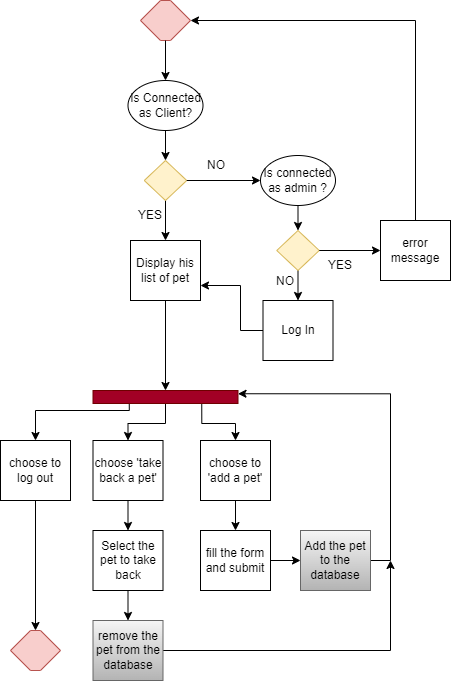

The diagram above was exported from draw.io. Its source (the exported page's mxGraphModel, read from the mxfile embedded in the PNG):
<mxGraphModel dx="954" dy="636" grid="1" gridSize="10" guides="1" tooltips="1" connect="1" arrows="1" fold="1" page="1" pageScale="1" pageWidth="1169" pageHeight="826" background="none" math="0" shadow="0">
  <root>
    <mxCell id="0" />
    <mxCell id="1" parent="0" />
    <mxCell id="KAcgAINjnZcBshckRJ-q-41" value="" style="shape=hexagon;perimeter=hexagonPerimeter2;whiteSpace=wrap;html=1;fixedSize=1;fillColor=#f8cecc;strokeColor=#b85450;" vertex="1" parent="1">
      <mxGeometry x="520" y="30" width="50" height="40" as="geometry" />
    </mxCell>
    <mxCell id="KAcgAINjnZcBshckRJ-q-42" value="Is Connected as Client?" style="ellipse;whiteSpace=wrap;html=1;" vertex="1" parent="1">
      <mxGeometry x="507.5" y="110" width="75" height="50" as="geometry" />
    </mxCell>
    <mxCell id="KAcgAINjnZcBshckRJ-q-43" value="" style="endArrow=classic;html=1;rounded=0;exitX=0.5;exitY=1;exitDx=0;exitDy=0;entryX=0.5;entryY=0;entryDx=0;entryDy=0;" edge="1" parent="1" source="KAcgAINjnZcBshckRJ-q-41" target="KAcgAINjnZcBshckRJ-q-42">
      <mxGeometry width="50" height="50" relative="1" as="geometry">
        <mxPoint x="540" y="340" as="sourcePoint" />
        <mxPoint x="590" y="290" as="targetPoint" />
      </mxGeometry>
    </mxCell>
    <mxCell id="KAcgAINjnZcBshckRJ-q-129" style="edgeStyle=orthogonalEdgeStyle;rounded=0;orthogonalLoop=1;jettySize=auto;html=1;exitX=0.5;exitY=1;exitDx=0;exitDy=0;entryX=0.5;entryY=0;entryDx=0;entryDy=0;" edge="1" parent="1" source="KAcgAINjnZcBshckRJ-q-54" target="KAcgAINjnZcBshckRJ-q-83">
      <mxGeometry relative="1" as="geometry" />
    </mxCell>
    <mxCell id="KAcgAINjnZcBshckRJ-q-54" value="" style="rhombus;whiteSpace=wrap;html=1;fillColor=#fff2cc;strokeColor=#d6b656;" vertex="1" parent="1">
      <mxGeometry x="656.25" y="260" width="42.5" height="40" as="geometry" />
    </mxCell>
    <mxCell id="KAcgAINjnZcBshckRJ-q-97" style="edgeStyle=orthogonalEdgeStyle;rounded=0;orthogonalLoop=1;jettySize=auto;html=1;exitX=0.5;exitY=1;exitDx=0;exitDy=0;entryX=0.5;entryY=0;entryDx=0;entryDy=0;" edge="1" parent="1" source="KAcgAINjnZcBshckRJ-q-55" target="KAcgAINjnZcBshckRJ-q-95">
      <mxGeometry relative="1" as="geometry" />
    </mxCell>
    <mxCell id="KAcgAINjnZcBshckRJ-q-55" value="" style="rhombus;whiteSpace=wrap;html=1;fillColor=#fff2cc;strokeColor=#d6b656;" vertex="1" parent="1">
      <mxGeometry x="523.75" y="190" width="42.5" height="40" as="geometry" />
    </mxCell>
    <mxCell id="KAcgAINjnZcBshckRJ-q-56" value="" style="endArrow=classic;html=1;rounded=0;exitX=0.5;exitY=1;exitDx=0;exitDy=0;entryX=0.5;entryY=0;entryDx=0;entryDy=0;" edge="1" parent="1" source="KAcgAINjnZcBshckRJ-q-42" target="KAcgAINjnZcBshckRJ-q-55">
      <mxGeometry width="50" height="50" relative="1" as="geometry">
        <mxPoint x="540" y="340" as="sourcePoint" />
        <mxPoint x="590" y="290" as="targetPoint" />
      </mxGeometry>
    </mxCell>
    <mxCell id="KAcgAINjnZcBshckRJ-q-57" value="" style="endArrow=classic;html=1;rounded=0;exitX=1;exitY=0.5;exitDx=0;exitDy=0;entryX=0;entryY=0.5;entryDx=0;entryDy=0;" edge="1" parent="1" source="KAcgAINjnZcBshckRJ-q-55" target="KAcgAINjnZcBshckRJ-q-70">
      <mxGeometry width="50" height="50" relative="1" as="geometry">
        <mxPoint x="540" y="340" as="sourcePoint" />
        <mxPoint x="590" y="290" as="targetPoint" />
      </mxGeometry>
    </mxCell>
    <mxCell id="KAcgAINjnZcBshckRJ-q-82" style="edgeStyle=orthogonalEdgeStyle;rounded=0;orthogonalLoop=1;jettySize=auto;html=1;exitX=0.5;exitY=1;exitDx=0;exitDy=0;entryX=0.5;entryY=0;entryDx=0;entryDy=0;" edge="1" parent="1" source="KAcgAINjnZcBshckRJ-q-70" target="KAcgAINjnZcBshckRJ-q-54">
      <mxGeometry relative="1" as="geometry" />
    </mxCell>
    <mxCell id="KAcgAINjnZcBshckRJ-q-110" style="edgeStyle=orthogonalEdgeStyle;rounded=0;orthogonalLoop=1;jettySize=auto;html=1;exitX=1;exitY=0.5;exitDx=0;exitDy=0;entryX=0;entryY=0.5;entryDx=0;entryDy=0;" edge="1" parent="1" source="KAcgAINjnZcBshckRJ-q-54" target="KAcgAINjnZcBshckRJ-q-94">
      <mxGeometry relative="1" as="geometry" />
    </mxCell>
    <mxCell id="KAcgAINjnZcBshckRJ-q-70" value="Is connected as admin ?" style="ellipse;whiteSpace=wrap;html=1;" vertex="1" parent="1">
      <mxGeometry x="640" y="185" width="75" height="50" as="geometry" />
    </mxCell>
    <mxCell id="KAcgAINjnZcBshckRJ-q-102" style="edgeStyle=orthogonalEdgeStyle;rounded=0;orthogonalLoop=1;jettySize=auto;html=1;exitX=0;exitY=0.5;exitDx=0;exitDy=0;entryX=1;entryY=0.75;entryDx=0;entryDy=0;" edge="1" parent="1" source="KAcgAINjnZcBshckRJ-q-83" target="KAcgAINjnZcBshckRJ-q-95">
      <mxGeometry relative="1" as="geometry">
        <Array as="points">
          <mxPoint x="620" y="360" />
          <mxPoint x="620" y="315" />
        </Array>
      </mxGeometry>
    </mxCell>
    <mxCell id="KAcgAINjnZcBshckRJ-q-83" value="Log In" style="rounded=0;whiteSpace=wrap;html=1;" vertex="1" parent="1">
      <mxGeometry x="642.5" y="330" width="70" height="60" as="geometry" />
    </mxCell>
    <mxCell id="KAcgAINjnZcBshckRJ-q-128" style="edgeStyle=orthogonalEdgeStyle;rounded=0;orthogonalLoop=1;jettySize=auto;html=1;exitX=0.5;exitY=1;exitDx=0;exitDy=0;entryX=0.5;entryY=0;entryDx=0;entryDy=0;" edge="1" parent="1" source="KAcgAINjnZcBshckRJ-q-87" target="KAcgAINjnZcBshckRJ-q-118">
      <mxGeometry relative="1" as="geometry" />
    </mxCell>
    <mxCell id="KAcgAINjnZcBshckRJ-q-87" value="choose to log out" style="rounded=0;whiteSpace=wrap;html=1;" vertex="1" parent="1">
      <mxGeometry x="380" y="470" width="70" height="60" as="geometry" />
    </mxCell>
    <mxCell id="KAcgAINjnZcBshckRJ-q-124" style="edgeStyle=orthogonalEdgeStyle;rounded=0;orthogonalLoop=1;jettySize=auto;html=1;exitX=1;exitY=0.5;exitDx=0;exitDy=0;" edge="1" parent="1" source="KAcgAINjnZcBshckRJ-q-88">
      <mxGeometry relative="1" as="geometry">
        <mxPoint x="770" y="590" as="targetPoint" />
      </mxGeometry>
    </mxCell>
    <mxCell id="KAcgAINjnZcBshckRJ-q-88" value="remove the pet from the database" style="rounded=0;whiteSpace=wrap;html=1;fillColor=#f5f5f5;strokeColor=#666666;gradientColor=#b3b3b3;" vertex="1" parent="1">
      <mxGeometry x="472.5" y="650" width="70" height="60" as="geometry" />
    </mxCell>
    <mxCell id="KAcgAINjnZcBshckRJ-q-121" style="edgeStyle=orthogonalEdgeStyle;rounded=0;orthogonalLoop=1;jettySize=auto;html=1;exitX=0.5;exitY=1;exitDx=0;exitDy=0;entryX=0.5;entryY=0;entryDx=0;entryDy=0;" edge="1" parent="1" source="KAcgAINjnZcBshckRJ-q-89" target="KAcgAINjnZcBshckRJ-q-88">
      <mxGeometry relative="1" as="geometry" />
    </mxCell>
    <mxCell id="KAcgAINjnZcBshckRJ-q-89" value="Select the pet to take back" style="rounded=0;whiteSpace=wrap;html=1;" vertex="1" parent="1">
      <mxGeometry x="472.5" y="560" width="70" height="60" as="geometry" />
    </mxCell>
    <mxCell id="KAcgAINjnZcBshckRJ-q-119" style="edgeStyle=orthogonalEdgeStyle;rounded=0;orthogonalLoop=1;jettySize=auto;html=1;exitX=1;exitY=0.5;exitDx=0;exitDy=0;entryX=1;entryY=0.25;entryDx=0;entryDy=0;" edge="1" parent="1" source="KAcgAINjnZcBshckRJ-q-90" target="KAcgAINjnZcBshckRJ-q-100">
      <mxGeometry relative="1" as="geometry" />
    </mxCell>
    <mxCell id="KAcgAINjnZcBshckRJ-q-90" value="Add the pet to the database" style="rounded=0;whiteSpace=wrap;html=1;fillColor=#f5f5f5;gradientColor=#b3b3b3;strokeColor=#666666;" vertex="1" parent="1">
      <mxGeometry x="680" y="560" width="70" height="60" as="geometry" />
    </mxCell>
    <mxCell id="KAcgAINjnZcBshckRJ-q-123" style="edgeStyle=orthogonalEdgeStyle;rounded=0;orthogonalLoop=1;jettySize=auto;html=1;exitX=1;exitY=0.5;exitDx=0;exitDy=0;entryX=0;entryY=0.5;entryDx=0;entryDy=0;" edge="1" parent="1" source="KAcgAINjnZcBshckRJ-q-91" target="KAcgAINjnZcBshckRJ-q-90">
      <mxGeometry relative="1" as="geometry" />
    </mxCell>
    <mxCell id="KAcgAINjnZcBshckRJ-q-91" value="fill the form and submit" style="rounded=0;whiteSpace=wrap;html=1;" vertex="1" parent="1">
      <mxGeometry x="580" y="560" width="70" height="60" as="geometry" />
    </mxCell>
    <mxCell id="KAcgAINjnZcBshckRJ-q-115" style="edgeStyle=orthogonalEdgeStyle;rounded=0;orthogonalLoop=1;jettySize=auto;html=1;exitX=0.5;exitY=1;exitDx=0;exitDy=0;entryX=0.5;entryY=0;entryDx=0;entryDy=0;" edge="1" parent="1" source="KAcgAINjnZcBshckRJ-q-92" target="KAcgAINjnZcBshckRJ-q-91">
      <mxGeometry relative="1" as="geometry" />
    </mxCell>
    <mxCell id="KAcgAINjnZcBshckRJ-q-92" value="choose to 'add a pet'" style="rounded=0;whiteSpace=wrap;html=1;" vertex="1" parent="1">
      <mxGeometry x="580" y="470" width="70" height="60" as="geometry" />
    </mxCell>
    <mxCell id="KAcgAINjnZcBshckRJ-q-120" style="edgeStyle=orthogonalEdgeStyle;rounded=0;orthogonalLoop=1;jettySize=auto;html=1;exitX=0.5;exitY=1;exitDx=0;exitDy=0;entryX=0.5;entryY=0;entryDx=0;entryDy=0;" edge="1" parent="1" source="KAcgAINjnZcBshckRJ-q-93" target="KAcgAINjnZcBshckRJ-q-89">
      <mxGeometry relative="1" as="geometry" />
    </mxCell>
    <mxCell id="KAcgAINjnZcBshckRJ-q-93" value="choose 'take back a pet'" style="rounded=0;whiteSpace=wrap;html=1;" vertex="1" parent="1">
      <mxGeometry x="472.5" y="470" width="70" height="60" as="geometry" />
    </mxCell>
    <mxCell id="KAcgAINjnZcBshckRJ-q-111" style="edgeStyle=orthogonalEdgeStyle;rounded=0;orthogonalLoop=1;jettySize=auto;html=1;exitX=0.5;exitY=0;exitDx=0;exitDy=0;entryX=1;entryY=0.5;entryDx=0;entryDy=0;" edge="1" parent="1" source="KAcgAINjnZcBshckRJ-q-94" target="KAcgAINjnZcBshckRJ-q-41">
      <mxGeometry relative="1" as="geometry" />
    </mxCell>
    <mxCell id="KAcgAINjnZcBshckRJ-q-94" value="error message" style="rounded=0;whiteSpace=wrap;html=1;" vertex="1" parent="1">
      <mxGeometry x="760" y="250" width="70" height="60" as="geometry" />
    </mxCell>
    <mxCell id="KAcgAINjnZcBshckRJ-q-99" style="edgeStyle=orthogonalEdgeStyle;rounded=0;orthogonalLoop=1;jettySize=auto;html=1;exitX=0.5;exitY=1;exitDx=0;exitDy=0;entryX=0.5;entryY=0;entryDx=0;entryDy=0;" edge="1" parent="1" source="KAcgAINjnZcBshckRJ-q-95" target="KAcgAINjnZcBshckRJ-q-100">
      <mxGeometry relative="1" as="geometry">
        <mxPoint x="545" y="370" as="targetPoint" />
      </mxGeometry>
    </mxCell>
    <mxCell id="KAcgAINjnZcBshckRJ-q-95" value="Display his list of pet" style="rounded=0;whiteSpace=wrap;html=1;" vertex="1" parent="1">
      <mxGeometry x="510" y="270" width="70" height="60" as="geometry" />
    </mxCell>
    <mxCell id="KAcgAINjnZcBshckRJ-q-114" style="edgeStyle=orthogonalEdgeStyle;rounded=0;orthogonalLoop=1;jettySize=auto;html=1;exitX=0.75;exitY=1;exitDx=0;exitDy=0;" edge="1" parent="1" source="KAcgAINjnZcBshckRJ-q-100" target="KAcgAINjnZcBshckRJ-q-92">
      <mxGeometry relative="1" as="geometry" />
    </mxCell>
    <mxCell id="KAcgAINjnZcBshckRJ-q-126" style="edgeStyle=orthogonalEdgeStyle;rounded=0;orthogonalLoop=1;jettySize=auto;html=1;exitX=0.5;exitY=1;exitDx=0;exitDy=0;" edge="1" parent="1" source="KAcgAINjnZcBshckRJ-q-100" target="KAcgAINjnZcBshckRJ-q-93">
      <mxGeometry relative="1" as="geometry" />
    </mxCell>
    <mxCell id="KAcgAINjnZcBshckRJ-q-127" style="edgeStyle=orthogonalEdgeStyle;rounded=0;orthogonalLoop=1;jettySize=auto;html=1;exitX=0.25;exitY=1;exitDx=0;exitDy=0;entryX=0.5;entryY=0;entryDx=0;entryDy=0;" edge="1" parent="1" source="KAcgAINjnZcBshckRJ-q-100" target="KAcgAINjnZcBshckRJ-q-87">
      <mxGeometry relative="1" as="geometry">
        <Array as="points">
          <mxPoint x="509" y="440" />
          <mxPoint x="415" y="440" />
        </Array>
      </mxGeometry>
    </mxCell>
    <mxCell id="KAcgAINjnZcBshckRJ-q-100" value="" style="rounded=0;whiteSpace=wrap;html=1;fillColor=#a20025;strokeColor=#6F0000;fontColor=#ffffff;" vertex="1" parent="1">
      <mxGeometry x="472.5" y="420" width="145" height="13" as="geometry" />
    </mxCell>
    <mxCell id="KAcgAINjnZcBshckRJ-q-103" value="YES" style="text;html=1;strokeColor=none;fillColor=none;align=center;verticalAlign=middle;whiteSpace=wrap;rounded=0;" vertex="1" parent="1">
      <mxGeometry x="690" y="280" width="60" height="30" as="geometry" />
    </mxCell>
    <mxCell id="KAcgAINjnZcBshckRJ-q-105" value="NO" style="text;html=1;strokeColor=none;fillColor=none;align=center;verticalAlign=middle;whiteSpace=wrap;rounded=0;" vertex="1" parent="1">
      <mxGeometry x="566.25" y="185" width="60" height="20" as="geometry" />
    </mxCell>
    <mxCell id="KAcgAINjnZcBshckRJ-q-106" value="YES" style="text;html=1;strokeColor=none;fillColor=none;align=center;verticalAlign=middle;whiteSpace=wrap;rounded=0;" vertex="1" parent="1">
      <mxGeometry x="500" y="230" width="60" height="30" as="geometry" />
    </mxCell>
    <mxCell id="KAcgAINjnZcBshckRJ-q-108" value="NO" style="text;html=1;strokeColor=none;fillColor=none;align=center;verticalAlign=middle;whiteSpace=wrap;rounded=0;" vertex="1" parent="1">
      <mxGeometry x="635" y="296" width="60" height="30" as="geometry" />
    </mxCell>
    <mxCell id="KAcgAINjnZcBshckRJ-q-118" value="" style="shape=hexagon;perimeter=hexagonPerimeter2;whiteSpace=wrap;html=1;fixedSize=1;fillColor=#f8cecc;strokeColor=#b85450;" vertex="1" parent="1">
      <mxGeometry x="390" y="660" width="50" height="40" as="geometry" />
    </mxCell>
  </root>
</mxGraphModel>